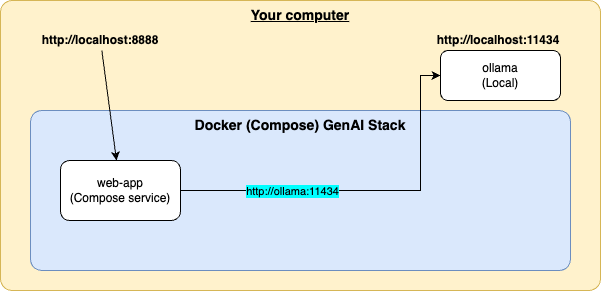

The diagram above was exported from draw.io. Its source (the exported page's mxGraphModel, read from the mxfile embedded in the PNG):
<mxGraphModel dx="738" dy="1191" grid="1" gridSize="10" guides="1" tooltips="1" connect="1" arrows="1" fold="1" page="1" pageScale="1" pageWidth="1169" pageHeight="827" math="0" shadow="0">
  <root>
    <mxCell id="0" />
    <mxCell id="1" parent="0" />
    <mxCell id="2" value="Your computer" style="rounded=1;whiteSpace=wrap;html=1;arcSize=4;fillColor=#fff2cc;strokeColor=#d6b656;horizontal=1;verticalAlign=top;fontStyle=5;fontSize=14;" parent="1" vertex="1">
      <mxGeometry x="40" y="70" width="600" height="290" as="geometry" />
    </mxCell>
    <mxCell id="3" value="Docker (Compose) GenAI Stack" style="rounded=1;whiteSpace=wrap;html=1;arcSize=7;fillColor=#dae8fc;strokeColor=#6c8ebf;verticalAlign=top;fontStyle=1;fontSize=14;" parent="1" vertex="1">
      <mxGeometry x="70" y="180" width="540" height="160" as="geometry" />
    </mxCell>
    <mxCell id="7" style="edgeStyle=orthogonalEdgeStyle;html=1;exitX=1;exitY=0.5;exitDx=0;exitDy=0;entryX=0;entryY=0.5;entryDx=0;entryDy=0;rounded=0;" parent="1" source="4" target="5" edge="1">
      <mxGeometry relative="1" as="geometry">
        <Array as="points">
          <mxPoint x="460" y="260" />
          <mxPoint x="460" y="145" />
        </Array>
      </mxGeometry>
    </mxCell>
    <mxCell id="8" value="http://ollama:11434" style="edgeLabel;html=1;align=center;verticalAlign=middle;resizable=0;points=[];labelBackgroundColor=#00FFFF;" parent="7" vertex="1" connectable="0">
      <mxGeometry x="-0.4071" relative="1" as="geometry">
        <mxPoint as="offset" />
      </mxGeometry>
    </mxCell>
    <mxCell id="4" value="web-app&lt;br&gt;(Compose service)" style="rounded=1;whiteSpace=wrap;html=1;" parent="1" vertex="1">
      <mxGeometry x="100" y="230" width="120" height="60" as="geometry" />
    </mxCell>
    <mxCell id="5" value="ollama&lt;br&gt;(Local)" style="rounded=1;whiteSpace=wrap;html=1;" parent="1" vertex="1">
      <mxGeometry x="480" y="120" width="120" height="50" as="geometry" />
    </mxCell>
    <mxCell id="10" style="edgeStyle=none;html=1;" parent="1" source="9" target="4" edge="1">
      <mxGeometry relative="1" as="geometry" />
    </mxCell>
    <mxCell id="9" value="http://localhost:8888" style="text;html=1;strokeColor=none;fillColor=none;align=center;verticalAlign=middle;whiteSpace=wrap;rounded=0;labelBackgroundColor=none;fontStyle=1" parent="1" vertex="1">
      <mxGeometry x="110" y="100" width="60" height="20" as="geometry" />
    </mxCell>
    <mxCell id="11" value="http://localhost:11434" style="text;html=1;strokeColor=none;fillColor=none;align=center;verticalAlign=middle;whiteSpace=wrap;rounded=0;labelBackgroundColor=none;fontStyle=1" parent="1" vertex="1">
      <mxGeometry x="508" y="100" width="60" height="20" as="geometry" />
    </mxCell>
  </root>
</mxGraphModel>